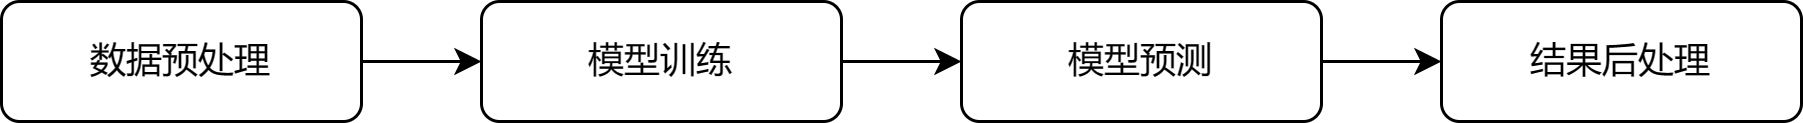

The diagram above was exported from draw.io. Its source (the exported page's mxGraphModel, read from the mxfile embedded in the PNG):
<mxGraphModel dx="1118" dy="837" grid="1" gridSize="10" guides="1" tooltips="1" connect="1" arrows="1" fold="1" page="1" pageScale="1" pageWidth="827" pageHeight="1169" math="0" shadow="0">
  <root>
    <mxCell id="WIyWlLk6GJQsqaUBKTNV-0" />
    <mxCell id="WIyWlLk6GJQsqaUBKTNV-1" parent="WIyWlLk6GJQsqaUBKTNV-0" />
    <mxCell id="63e4VBbrb_jNOu1gnmTR-4" value="" style="edgeStyle=orthogonalEdgeStyle;rounded=0;orthogonalLoop=1;jettySize=auto;html=1;" parent="WIyWlLk6GJQsqaUBKTNV-1" source="WIyWlLk6GJQsqaUBKTNV-3" target="WIyWlLk6GJQsqaUBKTNV-7" edge="1">
      <mxGeometry relative="1" as="geometry" />
    </mxCell>
    <mxCell id="WIyWlLk6GJQsqaUBKTNV-3" value="数据预处理" style="rounded=1;whiteSpace=wrap;html=1;fontSize=12;glass=0;strokeWidth=1;shadow=0;" parent="WIyWlLk6GJQsqaUBKTNV-1" vertex="1">
      <mxGeometry x="120" y="360" width="120" height="40" as="geometry" />
    </mxCell>
    <mxCell id="63e4VBbrb_jNOu1gnmTR-2" value="" style="edgeStyle=orthogonalEdgeStyle;rounded=0;orthogonalLoop=1;jettySize=auto;html=1;" parent="WIyWlLk6GJQsqaUBKTNV-1" source="WIyWlLk6GJQsqaUBKTNV-7" target="WIyWlLk6GJQsqaUBKTNV-12" edge="1">
      <mxGeometry relative="1" as="geometry" />
    </mxCell>
    <mxCell id="WIyWlLk6GJQsqaUBKTNV-7" value="模型训练" style="rounded=1;whiteSpace=wrap;html=1;fontSize=12;glass=0;strokeWidth=1;shadow=0;" parent="WIyWlLk6GJQsqaUBKTNV-1" vertex="1">
      <mxGeometry x="280" y="360" width="120" height="40" as="geometry" />
    </mxCell>
    <mxCell id="WIyWlLk6GJQsqaUBKTNV-11" value="结果后处理" style="rounded=1;whiteSpace=wrap;html=1;fontSize=12;glass=0;strokeWidth=1;shadow=0;" parent="WIyWlLk6GJQsqaUBKTNV-1" vertex="1">
      <mxGeometry x="600" y="360" width="120" height="40" as="geometry" />
    </mxCell>
    <mxCell id="63e4VBbrb_jNOu1gnmTR-3" value="" style="edgeStyle=orthogonalEdgeStyle;rounded=0;orthogonalLoop=1;jettySize=auto;html=1;" parent="WIyWlLk6GJQsqaUBKTNV-1" source="WIyWlLk6GJQsqaUBKTNV-12" target="WIyWlLk6GJQsqaUBKTNV-11" edge="1">
      <mxGeometry relative="1" as="geometry" />
    </mxCell>
    <mxCell id="WIyWlLk6GJQsqaUBKTNV-12" value="模型预测" style="rounded=1;whiteSpace=wrap;html=1;fontSize=12;glass=0;strokeWidth=1;shadow=0;" parent="WIyWlLk6GJQsqaUBKTNV-1" vertex="1">
      <mxGeometry x="440" y="360" width="120" height="40" as="geometry" />
    </mxCell>
  </root>
</mxGraphModel>